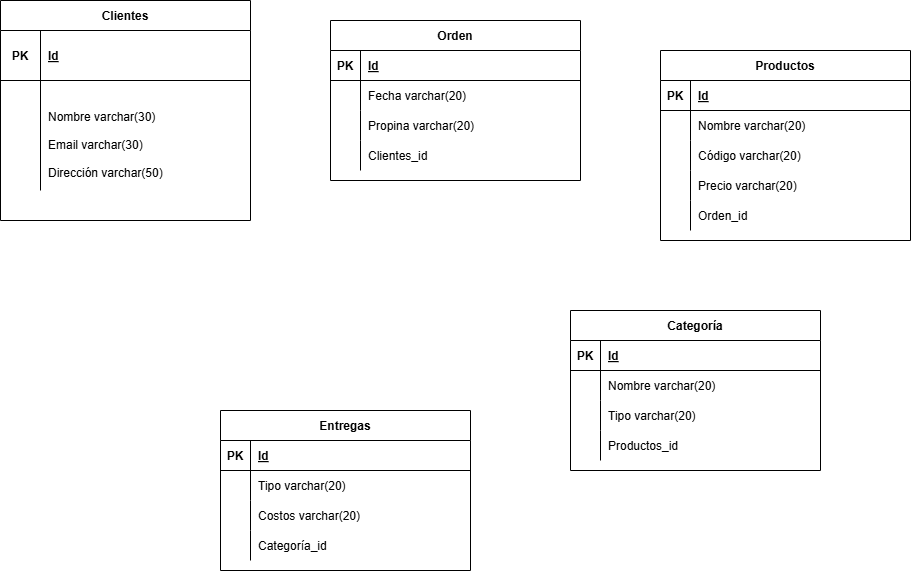

The diagram above was exported from draw.io. Its source (the exported page's mxGraphModel, read from the mxfile embedded in the PNG):
<mxGraphModel dx="1034" dy="664" grid="1" gridSize="10" guides="1" tooltips="1" connect="1" arrows="1" fold="1" page="1" pageScale="1" pageWidth="850" pageHeight="1100" math="0" shadow="0" extFonts="Permanent Marker^https://fonts.googleapis.com/css?family=Permanent+Marker">
  <root>
    <mxCell id="0" />
    <mxCell id="1" parent="0" />
    <mxCell id="C-vyLk0tnHw3VtMMgP7b-2" value="Orden" style="shape=table;startSize=30;container=1;collapsible=1;childLayout=tableLayout;fixedRows=1;rowLines=0;fontStyle=1;align=center;resizeLast=1;" parent="1" vertex="1">
      <mxGeometry x="350" y="40" width="250" height="160" as="geometry" />
    </mxCell>
    <mxCell id="C-vyLk0tnHw3VtMMgP7b-3" value="" style="shape=partialRectangle;collapsible=0;dropTarget=0;pointerEvents=0;fillColor=none;points=[[0,0.5],[1,0.5]];portConstraint=eastwest;top=0;left=0;right=0;bottom=1;" parent="C-vyLk0tnHw3VtMMgP7b-2" vertex="1">
      <mxGeometry y="30" width="250" height="30" as="geometry" />
    </mxCell>
    <mxCell id="C-vyLk0tnHw3VtMMgP7b-4" value="PK" style="shape=partialRectangle;overflow=hidden;connectable=0;fillColor=none;top=0;left=0;bottom=0;right=0;fontStyle=1;" parent="C-vyLk0tnHw3VtMMgP7b-3" vertex="1">
      <mxGeometry width="30" height="30" as="geometry">
        <mxRectangle width="30" height="30" as="alternateBounds" />
      </mxGeometry>
    </mxCell>
    <mxCell id="C-vyLk0tnHw3VtMMgP7b-5" value="Id" style="shape=partialRectangle;overflow=hidden;connectable=0;fillColor=none;top=0;left=0;bottom=0;right=0;align=left;spacingLeft=6;fontStyle=5;" parent="C-vyLk0tnHw3VtMMgP7b-3" vertex="1">
      <mxGeometry x="30" width="220" height="30" as="geometry">
        <mxRectangle width="220" height="30" as="alternateBounds" />
      </mxGeometry>
    </mxCell>
    <mxCell id="C-vyLk0tnHw3VtMMgP7b-6" value="" style="shape=partialRectangle;collapsible=0;dropTarget=0;pointerEvents=0;fillColor=none;points=[[0,0.5],[1,0.5]];portConstraint=eastwest;top=0;left=0;right=0;bottom=0;" parent="C-vyLk0tnHw3VtMMgP7b-2" vertex="1">
      <mxGeometry y="60" width="250" height="30" as="geometry" />
    </mxCell>
    <mxCell id="C-vyLk0tnHw3VtMMgP7b-7" value="" style="shape=partialRectangle;overflow=hidden;connectable=0;fillColor=none;top=0;left=0;bottom=0;right=0;" parent="C-vyLk0tnHw3VtMMgP7b-6" vertex="1">
      <mxGeometry width="30" height="30" as="geometry">
        <mxRectangle width="30" height="30" as="alternateBounds" />
      </mxGeometry>
    </mxCell>
    <mxCell id="C-vyLk0tnHw3VtMMgP7b-8" value="Fecha varchar(20)" style="shape=partialRectangle;overflow=hidden;connectable=0;fillColor=none;top=0;left=0;bottom=0;right=0;align=left;spacingLeft=6;" parent="C-vyLk0tnHw3VtMMgP7b-6" vertex="1">
      <mxGeometry x="30" width="220" height="30" as="geometry">
        <mxRectangle width="220" height="30" as="alternateBounds" />
      </mxGeometry>
    </mxCell>
    <mxCell id="C-vyLk0tnHw3VtMMgP7b-9" value="" style="shape=partialRectangle;collapsible=0;dropTarget=0;pointerEvents=0;fillColor=none;points=[[0,0.5],[1,0.5]];portConstraint=eastwest;top=0;left=0;right=0;bottom=0;" parent="C-vyLk0tnHw3VtMMgP7b-2" vertex="1">
      <mxGeometry y="90" width="250" height="30" as="geometry" />
    </mxCell>
    <mxCell id="C-vyLk0tnHw3VtMMgP7b-10" value="" style="shape=partialRectangle;overflow=hidden;connectable=0;fillColor=none;top=0;left=0;bottom=0;right=0;" parent="C-vyLk0tnHw3VtMMgP7b-9" vertex="1">
      <mxGeometry width="30" height="30" as="geometry">
        <mxRectangle width="30" height="30" as="alternateBounds" />
      </mxGeometry>
    </mxCell>
    <mxCell id="C-vyLk0tnHw3VtMMgP7b-11" value="Propina varchar(20)" style="shape=partialRectangle;overflow=hidden;connectable=0;fillColor=none;top=0;left=0;bottom=0;right=0;align=left;spacingLeft=6;" parent="C-vyLk0tnHw3VtMMgP7b-9" vertex="1">
      <mxGeometry x="30" width="220" height="30" as="geometry">
        <mxRectangle width="220" height="30" as="alternateBounds" />
      </mxGeometry>
    </mxCell>
    <mxCell id="bLcfMC4DIE_A3xpzx3AN-82" value="" style="shape=partialRectangle;collapsible=0;dropTarget=0;pointerEvents=0;fillColor=none;points=[[0,0.5],[1,0.5]];portConstraint=eastwest;top=0;left=0;right=0;bottom=0;" vertex="1" parent="C-vyLk0tnHw3VtMMgP7b-2">
      <mxGeometry y="120" width="250" height="30" as="geometry" />
    </mxCell>
    <mxCell id="bLcfMC4DIE_A3xpzx3AN-83" value="" style="shape=partialRectangle;overflow=hidden;connectable=0;fillColor=none;top=0;left=0;bottom=0;right=0;" vertex="1" parent="bLcfMC4DIE_A3xpzx3AN-82">
      <mxGeometry width="30" height="30" as="geometry">
        <mxRectangle width="30" height="30" as="alternateBounds" />
      </mxGeometry>
    </mxCell>
    <mxCell id="bLcfMC4DIE_A3xpzx3AN-84" value="Clientes_id" style="shape=partialRectangle;overflow=hidden;connectable=0;fillColor=none;top=0;left=0;bottom=0;right=0;align=left;spacingLeft=6;" vertex="1" parent="bLcfMC4DIE_A3xpzx3AN-82">
      <mxGeometry x="30" width="220" height="30" as="geometry">
        <mxRectangle width="220" height="30" as="alternateBounds" />
      </mxGeometry>
    </mxCell>
    <mxCell id="C-vyLk0tnHw3VtMMgP7b-23" value="Clientes" style="shape=table;startSize=30;container=1;collapsible=1;childLayout=tableLayout;fixedRows=1;rowLines=0;fontStyle=1;align=center;resizeLast=1;" parent="1" vertex="1">
      <mxGeometry x="20" y="20" width="250" height="220" as="geometry" />
    </mxCell>
    <mxCell id="C-vyLk0tnHw3VtMMgP7b-24" value="" style="shape=partialRectangle;collapsible=0;dropTarget=0;pointerEvents=0;fillColor=none;points=[[0,0.5],[1,0.5]];portConstraint=eastwest;top=0;left=0;right=0;bottom=1;" parent="C-vyLk0tnHw3VtMMgP7b-23" vertex="1">
      <mxGeometry y="30" width="250" height="50" as="geometry" />
    </mxCell>
    <mxCell id="C-vyLk0tnHw3VtMMgP7b-25" value="PK" style="shape=partialRectangle;overflow=hidden;connectable=0;fillColor=none;top=0;left=0;bottom=0;right=0;fontStyle=1;" parent="C-vyLk0tnHw3VtMMgP7b-24" vertex="1">
      <mxGeometry width="40" height="50" as="geometry">
        <mxRectangle width="40" height="50" as="alternateBounds" />
      </mxGeometry>
    </mxCell>
    <mxCell id="C-vyLk0tnHw3VtMMgP7b-26" value="Id" style="shape=partialRectangle;overflow=hidden;connectable=0;fillColor=none;top=0;left=0;bottom=0;right=0;align=left;spacingLeft=6;fontStyle=5;" parent="C-vyLk0tnHw3VtMMgP7b-24" vertex="1">
      <mxGeometry x="40" width="210" height="50" as="geometry">
        <mxRectangle width="210" height="50" as="alternateBounds" />
      </mxGeometry>
    </mxCell>
    <mxCell id="C-vyLk0tnHw3VtMMgP7b-27" value="" style="shape=partialRectangle;collapsible=0;dropTarget=0;pointerEvents=0;fillColor=none;points=[[0,0.5],[1,0.5]];portConstraint=eastwest;top=0;left=0;right=0;bottom=0;" parent="C-vyLk0tnHw3VtMMgP7b-23" vertex="1">
      <mxGeometry y="80" width="250" height="110" as="geometry" />
    </mxCell>
    <mxCell id="C-vyLk0tnHw3VtMMgP7b-28" value="" style="shape=partialRectangle;overflow=hidden;connectable=0;fillColor=none;top=0;left=0;bottom=0;right=0;" parent="C-vyLk0tnHw3VtMMgP7b-27" vertex="1">
      <mxGeometry width="40" height="110" as="geometry">
        <mxRectangle width="40" height="110" as="alternateBounds" />
      </mxGeometry>
    </mxCell>
    <mxCell id="C-vyLk0tnHw3VtMMgP7b-29" value="&#10;&#10;Nombre varchar(30)&#10;&#10;Email varchar(30)&#10;&#10;Dirección varchar(50)&#10;" style="shape=partialRectangle;overflow=hidden;connectable=0;fillColor=none;top=0;left=0;bottom=0;right=0;align=left;spacingLeft=6;" parent="C-vyLk0tnHw3VtMMgP7b-27" vertex="1">
      <mxGeometry x="40" width="210" height="110" as="geometry">
        <mxRectangle width="210" height="110" as="alternateBounds" />
      </mxGeometry>
    </mxCell>
    <mxCell id="bLcfMC4DIE_A3xpzx3AN-28" value="Productos" style="shape=table;startSize=30;container=1;collapsible=1;childLayout=tableLayout;fixedRows=1;rowLines=0;fontStyle=1;align=center;resizeLast=1;" vertex="1" parent="1">
      <mxGeometry x="680" y="70" width="250" height="190" as="geometry" />
    </mxCell>
    <mxCell id="bLcfMC4DIE_A3xpzx3AN-29" value="" style="shape=partialRectangle;collapsible=0;dropTarget=0;pointerEvents=0;fillColor=none;points=[[0,0.5],[1,0.5]];portConstraint=eastwest;top=0;left=0;right=0;bottom=1;" vertex="1" parent="bLcfMC4DIE_A3xpzx3AN-28">
      <mxGeometry y="30" width="250" height="30" as="geometry" />
    </mxCell>
    <mxCell id="bLcfMC4DIE_A3xpzx3AN-30" value="PK" style="shape=partialRectangle;overflow=hidden;connectable=0;fillColor=none;top=0;left=0;bottom=0;right=0;fontStyle=1;" vertex="1" parent="bLcfMC4DIE_A3xpzx3AN-29">
      <mxGeometry width="30" height="30" as="geometry">
        <mxRectangle width="30" height="30" as="alternateBounds" />
      </mxGeometry>
    </mxCell>
    <mxCell id="bLcfMC4DIE_A3xpzx3AN-31" value="Id" style="shape=partialRectangle;overflow=hidden;connectable=0;fillColor=none;top=0;left=0;bottom=0;right=0;align=left;spacingLeft=6;fontStyle=5;" vertex="1" parent="bLcfMC4DIE_A3xpzx3AN-29">
      <mxGeometry x="30" width="220" height="30" as="geometry">
        <mxRectangle width="220" height="30" as="alternateBounds" />
      </mxGeometry>
    </mxCell>
    <mxCell id="bLcfMC4DIE_A3xpzx3AN-32" value="" style="shape=partialRectangle;collapsible=0;dropTarget=0;pointerEvents=0;fillColor=none;points=[[0,0.5],[1,0.5]];portConstraint=eastwest;top=0;left=0;right=0;bottom=0;" vertex="1" parent="bLcfMC4DIE_A3xpzx3AN-28">
      <mxGeometry y="60" width="250" height="30" as="geometry" />
    </mxCell>
    <mxCell id="bLcfMC4DIE_A3xpzx3AN-33" value="" style="shape=partialRectangle;overflow=hidden;connectable=0;fillColor=none;top=0;left=0;bottom=0;right=0;" vertex="1" parent="bLcfMC4DIE_A3xpzx3AN-32">
      <mxGeometry width="30" height="30" as="geometry">
        <mxRectangle width="30" height="30" as="alternateBounds" />
      </mxGeometry>
    </mxCell>
    <mxCell id="bLcfMC4DIE_A3xpzx3AN-34" value="Nombre varchar(20)" style="shape=partialRectangle;overflow=hidden;connectable=0;fillColor=none;top=0;left=0;bottom=0;right=0;align=left;spacingLeft=6;" vertex="1" parent="bLcfMC4DIE_A3xpzx3AN-32">
      <mxGeometry x="30" width="220" height="30" as="geometry">
        <mxRectangle width="220" height="30" as="alternateBounds" />
      </mxGeometry>
    </mxCell>
    <mxCell id="bLcfMC4DIE_A3xpzx3AN-35" value="" style="shape=partialRectangle;collapsible=0;dropTarget=0;pointerEvents=0;fillColor=none;points=[[0,0.5],[1,0.5]];portConstraint=eastwest;top=0;left=0;right=0;bottom=0;" vertex="1" parent="bLcfMC4DIE_A3xpzx3AN-28">
      <mxGeometry y="90" width="250" height="30" as="geometry" />
    </mxCell>
    <mxCell id="bLcfMC4DIE_A3xpzx3AN-36" value="" style="shape=partialRectangle;overflow=hidden;connectable=0;fillColor=none;top=0;left=0;bottom=0;right=0;" vertex="1" parent="bLcfMC4DIE_A3xpzx3AN-35">
      <mxGeometry width="30" height="30" as="geometry">
        <mxRectangle width="30" height="30" as="alternateBounds" />
      </mxGeometry>
    </mxCell>
    <mxCell id="bLcfMC4DIE_A3xpzx3AN-37" value="Código varchar(20)" style="shape=partialRectangle;overflow=hidden;connectable=0;fillColor=none;top=0;left=0;bottom=0;right=0;align=left;spacingLeft=6;" vertex="1" parent="bLcfMC4DIE_A3xpzx3AN-35">
      <mxGeometry x="30" width="220" height="30" as="geometry">
        <mxRectangle width="220" height="30" as="alternateBounds" />
      </mxGeometry>
    </mxCell>
    <mxCell id="bLcfMC4DIE_A3xpzx3AN-48" value="" style="shape=partialRectangle;collapsible=0;dropTarget=0;pointerEvents=0;fillColor=none;points=[[0,0.5],[1,0.5]];portConstraint=eastwest;top=0;left=0;right=0;bottom=0;" vertex="1" parent="bLcfMC4DIE_A3xpzx3AN-28">
      <mxGeometry y="120" width="250" height="30" as="geometry" />
    </mxCell>
    <mxCell id="bLcfMC4DIE_A3xpzx3AN-49" value="" style="shape=partialRectangle;overflow=hidden;connectable=0;fillColor=none;top=0;left=0;bottom=0;right=0;" vertex="1" parent="bLcfMC4DIE_A3xpzx3AN-48">
      <mxGeometry width="30" height="30" as="geometry">
        <mxRectangle width="30" height="30" as="alternateBounds" />
      </mxGeometry>
    </mxCell>
    <mxCell id="bLcfMC4DIE_A3xpzx3AN-50" value="Precio varchar(20)" style="shape=partialRectangle;overflow=hidden;connectable=0;fillColor=none;top=0;left=0;bottom=0;right=0;align=left;spacingLeft=6;" vertex="1" parent="bLcfMC4DIE_A3xpzx3AN-48">
      <mxGeometry x="30" width="220" height="30" as="geometry">
        <mxRectangle width="220" height="30" as="alternateBounds" />
      </mxGeometry>
    </mxCell>
    <mxCell id="bLcfMC4DIE_A3xpzx3AN-85" value="" style="shape=partialRectangle;collapsible=0;dropTarget=0;pointerEvents=0;fillColor=none;points=[[0,0.5],[1,0.5]];portConstraint=eastwest;top=0;left=0;right=0;bottom=0;" vertex="1" parent="bLcfMC4DIE_A3xpzx3AN-28">
      <mxGeometry y="150" width="250" height="30" as="geometry" />
    </mxCell>
    <mxCell id="bLcfMC4DIE_A3xpzx3AN-86" value="" style="shape=partialRectangle;overflow=hidden;connectable=0;fillColor=none;top=0;left=0;bottom=0;right=0;" vertex="1" parent="bLcfMC4DIE_A3xpzx3AN-85">
      <mxGeometry width="30" height="30" as="geometry">
        <mxRectangle width="30" height="30" as="alternateBounds" />
      </mxGeometry>
    </mxCell>
    <mxCell id="bLcfMC4DIE_A3xpzx3AN-87" value="Orden_id" style="shape=partialRectangle;overflow=hidden;connectable=0;fillColor=none;top=0;left=0;bottom=0;right=0;align=left;spacingLeft=6;" vertex="1" parent="bLcfMC4DIE_A3xpzx3AN-85">
      <mxGeometry x="30" width="220" height="30" as="geometry">
        <mxRectangle width="220" height="30" as="alternateBounds" />
      </mxGeometry>
    </mxCell>
    <mxCell id="bLcfMC4DIE_A3xpzx3AN-51" value="Categoría" style="shape=table;startSize=30;container=1;collapsible=1;childLayout=tableLayout;fixedRows=1;rowLines=0;fontStyle=1;align=center;resizeLast=1;" vertex="1" parent="1">
      <mxGeometry x="590" y="330" width="250" height="160" as="geometry" />
    </mxCell>
    <mxCell id="bLcfMC4DIE_A3xpzx3AN-52" value="" style="shape=partialRectangle;collapsible=0;dropTarget=0;pointerEvents=0;fillColor=none;points=[[0,0.5],[1,0.5]];portConstraint=eastwest;top=0;left=0;right=0;bottom=1;" vertex="1" parent="bLcfMC4DIE_A3xpzx3AN-51">
      <mxGeometry y="30" width="250" height="30" as="geometry" />
    </mxCell>
    <mxCell id="bLcfMC4DIE_A3xpzx3AN-53" value="PK" style="shape=partialRectangle;overflow=hidden;connectable=0;fillColor=none;top=0;left=0;bottom=0;right=0;fontStyle=1;" vertex="1" parent="bLcfMC4DIE_A3xpzx3AN-52">
      <mxGeometry width="30" height="30" as="geometry">
        <mxRectangle width="30" height="30" as="alternateBounds" />
      </mxGeometry>
    </mxCell>
    <mxCell id="bLcfMC4DIE_A3xpzx3AN-54" value="Id" style="shape=partialRectangle;overflow=hidden;connectable=0;fillColor=none;top=0;left=0;bottom=0;right=0;align=left;spacingLeft=6;fontStyle=5;" vertex="1" parent="bLcfMC4DIE_A3xpzx3AN-52">
      <mxGeometry x="30" width="220" height="30" as="geometry">
        <mxRectangle width="220" height="30" as="alternateBounds" />
      </mxGeometry>
    </mxCell>
    <mxCell id="bLcfMC4DIE_A3xpzx3AN-55" value="" style="shape=partialRectangle;collapsible=0;dropTarget=0;pointerEvents=0;fillColor=none;points=[[0,0.5],[1,0.5]];portConstraint=eastwest;top=0;left=0;right=0;bottom=0;" vertex="1" parent="bLcfMC4DIE_A3xpzx3AN-51">
      <mxGeometry y="60" width="250" height="30" as="geometry" />
    </mxCell>
    <mxCell id="bLcfMC4DIE_A3xpzx3AN-56" value="" style="shape=partialRectangle;overflow=hidden;connectable=0;fillColor=none;top=0;left=0;bottom=0;right=0;" vertex="1" parent="bLcfMC4DIE_A3xpzx3AN-55">
      <mxGeometry width="30" height="30" as="geometry">
        <mxRectangle width="30" height="30" as="alternateBounds" />
      </mxGeometry>
    </mxCell>
    <mxCell id="bLcfMC4DIE_A3xpzx3AN-57" value="Nombre varchar(20)" style="shape=partialRectangle;overflow=hidden;connectable=0;fillColor=none;top=0;left=0;bottom=0;right=0;align=left;spacingLeft=6;" vertex="1" parent="bLcfMC4DIE_A3xpzx3AN-55">
      <mxGeometry x="30" width="220" height="30" as="geometry">
        <mxRectangle width="220" height="30" as="alternateBounds" />
      </mxGeometry>
    </mxCell>
    <mxCell id="bLcfMC4DIE_A3xpzx3AN-58" value="" style="shape=partialRectangle;collapsible=0;dropTarget=0;pointerEvents=0;fillColor=none;points=[[0,0.5],[1,0.5]];portConstraint=eastwest;top=0;left=0;right=0;bottom=0;" vertex="1" parent="bLcfMC4DIE_A3xpzx3AN-51">
      <mxGeometry y="90" width="250" height="30" as="geometry" />
    </mxCell>
    <mxCell id="bLcfMC4DIE_A3xpzx3AN-59" value="" style="shape=partialRectangle;overflow=hidden;connectable=0;fillColor=none;top=0;left=0;bottom=0;right=0;" vertex="1" parent="bLcfMC4DIE_A3xpzx3AN-58">
      <mxGeometry width="30" height="30" as="geometry">
        <mxRectangle width="30" height="30" as="alternateBounds" />
      </mxGeometry>
    </mxCell>
    <mxCell id="bLcfMC4DIE_A3xpzx3AN-60" value="Tipo varchar(20)" style="shape=partialRectangle;overflow=hidden;connectable=0;fillColor=none;top=0;left=0;bottom=0;right=0;align=left;spacingLeft=6;" vertex="1" parent="bLcfMC4DIE_A3xpzx3AN-58">
      <mxGeometry x="30" width="220" height="30" as="geometry">
        <mxRectangle width="220" height="30" as="alternateBounds" />
      </mxGeometry>
    </mxCell>
    <mxCell id="bLcfMC4DIE_A3xpzx3AN-88" value="" style="shape=partialRectangle;collapsible=0;dropTarget=0;pointerEvents=0;fillColor=none;points=[[0,0.5],[1,0.5]];portConstraint=eastwest;top=0;left=0;right=0;bottom=0;" vertex="1" parent="bLcfMC4DIE_A3xpzx3AN-51">
      <mxGeometry y="120" width="250" height="30" as="geometry" />
    </mxCell>
    <mxCell id="bLcfMC4DIE_A3xpzx3AN-89" value="" style="shape=partialRectangle;overflow=hidden;connectable=0;fillColor=none;top=0;left=0;bottom=0;right=0;" vertex="1" parent="bLcfMC4DIE_A3xpzx3AN-88">
      <mxGeometry width="30" height="30" as="geometry">
        <mxRectangle width="30" height="30" as="alternateBounds" />
      </mxGeometry>
    </mxCell>
    <mxCell id="bLcfMC4DIE_A3xpzx3AN-90" value="Productos_id" style="shape=partialRectangle;overflow=hidden;connectable=0;fillColor=none;top=0;left=0;bottom=0;right=0;align=left;spacingLeft=6;" vertex="1" parent="bLcfMC4DIE_A3xpzx3AN-88">
      <mxGeometry x="30" width="220" height="30" as="geometry">
        <mxRectangle width="220" height="30" as="alternateBounds" />
      </mxGeometry>
    </mxCell>
    <mxCell id="bLcfMC4DIE_A3xpzx3AN-71" value="Entregas" style="shape=table;startSize=30;container=1;collapsible=1;childLayout=tableLayout;fixedRows=1;rowLines=0;fontStyle=1;align=center;resizeLast=1;" vertex="1" parent="1">
      <mxGeometry x="240" y="430" width="250" height="160" as="geometry" />
    </mxCell>
    <mxCell id="bLcfMC4DIE_A3xpzx3AN-72" value="" style="shape=partialRectangle;collapsible=0;dropTarget=0;pointerEvents=0;fillColor=none;points=[[0,0.5],[1,0.5]];portConstraint=eastwest;top=0;left=0;right=0;bottom=1;" vertex="1" parent="bLcfMC4DIE_A3xpzx3AN-71">
      <mxGeometry y="30" width="250" height="30" as="geometry" />
    </mxCell>
    <mxCell id="bLcfMC4DIE_A3xpzx3AN-73" value="PK" style="shape=partialRectangle;overflow=hidden;connectable=0;fillColor=none;top=0;left=0;bottom=0;right=0;fontStyle=1;" vertex="1" parent="bLcfMC4DIE_A3xpzx3AN-72">
      <mxGeometry width="30" height="30" as="geometry">
        <mxRectangle width="30" height="30" as="alternateBounds" />
      </mxGeometry>
    </mxCell>
    <mxCell id="bLcfMC4DIE_A3xpzx3AN-74" value="Id" style="shape=partialRectangle;overflow=hidden;connectable=0;fillColor=none;top=0;left=0;bottom=0;right=0;align=left;spacingLeft=6;fontStyle=5;" vertex="1" parent="bLcfMC4DIE_A3xpzx3AN-72">
      <mxGeometry x="30" width="220" height="30" as="geometry">
        <mxRectangle width="220" height="30" as="alternateBounds" />
      </mxGeometry>
    </mxCell>
    <mxCell id="bLcfMC4DIE_A3xpzx3AN-75" value="" style="shape=partialRectangle;collapsible=0;dropTarget=0;pointerEvents=0;fillColor=none;points=[[0,0.5],[1,0.5]];portConstraint=eastwest;top=0;left=0;right=0;bottom=0;" vertex="1" parent="bLcfMC4DIE_A3xpzx3AN-71">
      <mxGeometry y="60" width="250" height="30" as="geometry" />
    </mxCell>
    <mxCell id="bLcfMC4DIE_A3xpzx3AN-76" value="" style="shape=partialRectangle;overflow=hidden;connectable=0;fillColor=none;top=0;left=0;bottom=0;right=0;" vertex="1" parent="bLcfMC4DIE_A3xpzx3AN-75">
      <mxGeometry width="30" height="30" as="geometry">
        <mxRectangle width="30" height="30" as="alternateBounds" />
      </mxGeometry>
    </mxCell>
    <mxCell id="bLcfMC4DIE_A3xpzx3AN-77" value="Tipo varchar(20)" style="shape=partialRectangle;overflow=hidden;connectable=0;fillColor=none;top=0;left=0;bottom=0;right=0;align=left;spacingLeft=6;" vertex="1" parent="bLcfMC4DIE_A3xpzx3AN-75">
      <mxGeometry x="30" width="220" height="30" as="geometry">
        <mxRectangle width="220" height="30" as="alternateBounds" />
      </mxGeometry>
    </mxCell>
    <mxCell id="bLcfMC4DIE_A3xpzx3AN-78" value="" style="shape=partialRectangle;collapsible=0;dropTarget=0;pointerEvents=0;fillColor=none;points=[[0,0.5],[1,0.5]];portConstraint=eastwest;top=0;left=0;right=0;bottom=0;" vertex="1" parent="bLcfMC4DIE_A3xpzx3AN-71">
      <mxGeometry y="90" width="250" height="30" as="geometry" />
    </mxCell>
    <mxCell id="bLcfMC4DIE_A3xpzx3AN-79" value="" style="shape=partialRectangle;overflow=hidden;connectable=0;fillColor=none;top=0;left=0;bottom=0;right=0;" vertex="1" parent="bLcfMC4DIE_A3xpzx3AN-78">
      <mxGeometry width="30" height="30" as="geometry">
        <mxRectangle width="30" height="30" as="alternateBounds" />
      </mxGeometry>
    </mxCell>
    <mxCell id="bLcfMC4DIE_A3xpzx3AN-80" value="Costos varchar(20)" style="shape=partialRectangle;overflow=hidden;connectable=0;fillColor=none;top=0;left=0;bottom=0;right=0;align=left;spacingLeft=6;" vertex="1" parent="bLcfMC4DIE_A3xpzx3AN-78">
      <mxGeometry x="30" width="220" height="30" as="geometry">
        <mxRectangle width="220" height="30" as="alternateBounds" />
      </mxGeometry>
    </mxCell>
    <mxCell id="bLcfMC4DIE_A3xpzx3AN-91" value="" style="shape=partialRectangle;collapsible=0;dropTarget=0;pointerEvents=0;fillColor=none;points=[[0,0.5],[1,0.5]];portConstraint=eastwest;top=0;left=0;right=0;bottom=0;" vertex="1" parent="bLcfMC4DIE_A3xpzx3AN-71">
      <mxGeometry y="120" width="250" height="30" as="geometry" />
    </mxCell>
    <mxCell id="bLcfMC4DIE_A3xpzx3AN-92" value="" style="shape=partialRectangle;overflow=hidden;connectable=0;fillColor=none;top=0;left=0;bottom=0;right=0;" vertex="1" parent="bLcfMC4DIE_A3xpzx3AN-91">
      <mxGeometry width="30" height="30" as="geometry">
        <mxRectangle width="30" height="30" as="alternateBounds" />
      </mxGeometry>
    </mxCell>
    <mxCell id="bLcfMC4DIE_A3xpzx3AN-93" value="Categoría_id" style="shape=partialRectangle;overflow=hidden;connectable=0;fillColor=none;top=0;left=0;bottom=0;right=0;align=left;spacingLeft=6;" vertex="1" parent="bLcfMC4DIE_A3xpzx3AN-91">
      <mxGeometry x="30" width="220" height="30" as="geometry">
        <mxRectangle width="220" height="30" as="alternateBounds" />
      </mxGeometry>
    </mxCell>
  </root>
</mxGraphModel>